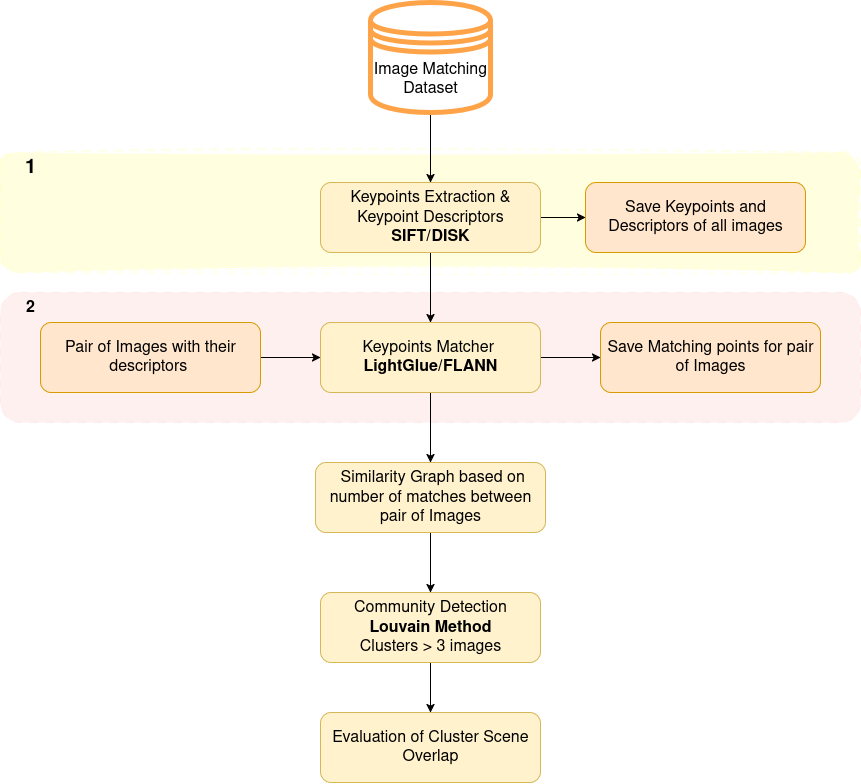

The diagram above was exported from draw.io. Its source (the exported page's mxGraphModel, read from the mxfile embedded in the PNG):
<mxGraphModel dx="2186" dy="1899" grid="1" gridSize="10" guides="1" tooltips="1" connect="1" arrows="1" fold="1" page="1" pageScale="1" pageWidth="850" pageHeight="1100" math="0" shadow="0">
  <root>
    <mxCell id="0" />
    <mxCell id="1" parent="0" />
    <mxCell id="2" value="" style="rounded=1;whiteSpace=wrap;html=1;dashed=1;dashPattern=8 8;fillColor=#FFFF99;fillStyle=solid;strokeColor=#FFFF99;opacity=30;sketch=1;curveFitting=1;jiggle=2;perimeterSpacing=1;" vertex="1" parent="1">
      <mxGeometry x="-40" y="-910" width="860" height="120" as="geometry" />
    </mxCell>
    <mxCell id="3" value="" style="rounded=1;whiteSpace=wrap;html=1;dashed=1;dashPattern=8 8;fillColor=#FFCCCC;fontColor=#333333;strokeColor=#FFCCCC;gradientColor=none;fillStyle=solid;opacity=30;" vertex="1" parent="1">
      <mxGeometry x="-40" y="-770" width="860" height="130" as="geometry" />
    </mxCell>
    <mxCell id="4" style="edgeStyle=orthogonalEdgeStyle;rounded=0;orthogonalLoop=1;jettySize=auto;html=1;" edge="1" source="5" target="8" parent="1">
      <mxGeometry relative="1" as="geometry" />
    </mxCell>
    <mxCell id="5" value="&lt;font style=&quot;font-size: 16px;&quot;&gt;Image Matching Dataset&lt;/font&gt;" style="shape=datastore;whiteSpace=wrap;html=1;fillColor=none;strokeColor=light-dark(#ffa348, #996500);fillStyle=zigzag-line;strokeWidth=5;" vertex="1" parent="1">
      <mxGeometry x="330" y="-1060" width="120" height="110" as="geometry" />
    </mxCell>
    <mxCell id="6" style="edgeStyle=orthogonalEdgeStyle;rounded=0;orthogonalLoop=1;jettySize=auto;html=1;exitX=1;exitY=0.5;exitDx=0;exitDy=0;entryX=0;entryY=0.5;entryDx=0;entryDy=0;" edge="1" source="8" target="17" parent="1">
      <mxGeometry relative="1" as="geometry" />
    </mxCell>
    <mxCell id="7" style="edgeStyle=orthogonalEdgeStyle;rounded=0;orthogonalLoop=1;jettySize=auto;html=1;exitX=0.5;exitY=1;exitDx=0;exitDy=0;" edge="1" source="8" target="11" parent="1">
      <mxGeometry relative="1" as="geometry" />
    </mxCell>
    <mxCell id="8" value="&lt;div&gt;&lt;font style=&quot;font-size: 16px;&quot;&gt;Keypoints Extraction &amp;amp; Keypoint Descriptors&lt;/font&gt;&lt;/div&gt;&lt;div&gt;&lt;font style=&quot;font-size: 16px;&quot;&gt;&lt;b&gt;SIFT/DISK&lt;/b&gt;&lt;/font&gt;&lt;/div&gt;" style="rounded=1;whiteSpace=wrap;html=1;fillColor=#fff2cc;strokeColor=#d6b656;" vertex="1" parent="1">
      <mxGeometry x="280" y="-880" width="220" height="70" as="geometry" />
    </mxCell>
    <mxCell id="9" style="edgeStyle=orthogonalEdgeStyle;rounded=0;orthogonalLoop=1;jettySize=auto;html=1;exitX=0.5;exitY=1;exitDx=0;exitDy=0;entryX=0.5;entryY=0;entryDx=0;entryDy=0;" edge="1" source="11" target="13" parent="1">
      <mxGeometry relative="1" as="geometry" />
    </mxCell>
    <mxCell id="10" style="edgeStyle=orthogonalEdgeStyle;rounded=0;orthogonalLoop=1;jettySize=auto;html=1;exitX=1;exitY=0.5;exitDx=0;exitDy=0;entryX=0;entryY=0.5;entryDx=0;entryDy=0;" edge="1" source="11" target="18" parent="1">
      <mxGeometry relative="1" as="geometry" />
    </mxCell>
    <mxCell id="11" value="&lt;div&gt;&lt;font style=&quot;font-size: 16px;&quot;&gt;Keypoints Matcher&amp;nbsp;&lt;/font&gt;&lt;/div&gt;&lt;div&gt;&lt;b&gt;&lt;font style=&quot;font-size: 16px;&quot;&gt;LightGlue/FLANN&lt;/font&gt;&lt;/b&gt;&lt;/div&gt;" style="rounded=1;whiteSpace=wrap;html=1;fillColor=#fff2cc;strokeColor=#d6b656;" vertex="1" parent="1">
      <mxGeometry x="280" y="-740" width="220" height="70" as="geometry" />
    </mxCell>
    <mxCell id="12" style="edgeStyle=orthogonalEdgeStyle;rounded=0;orthogonalLoop=1;jettySize=auto;html=1;exitX=0.5;exitY=1;exitDx=0;exitDy=0;entryX=0.5;entryY=0;entryDx=0;entryDy=0;" edge="1" source="13" target="15" parent="1">
      <mxGeometry relative="1" as="geometry" />
    </mxCell>
    <mxCell id="13" value="&lt;font style=&quot;font-size: 16px;&quot;&gt;&amp;nbsp;Similarity Graph based on number of matches between pair of Images&lt;/font&gt;" style="rounded=1;whiteSpace=wrap;html=1;fillColor=#fff2cc;strokeColor=#d6b656;" vertex="1" parent="1">
      <mxGeometry x="275" y="-600" width="230" height="70" as="geometry" />
    </mxCell>
    <mxCell id="14" style="edgeStyle=orthogonalEdgeStyle;rounded=0;orthogonalLoop=1;jettySize=auto;html=1;exitX=0.5;exitY=1;exitDx=0;exitDy=0;entryX=0.5;entryY=0;entryDx=0;entryDy=0;" edge="1" source="15" target="16" parent="1">
      <mxGeometry relative="1" as="geometry" />
    </mxCell>
    <mxCell id="15" value="&lt;div&gt;&lt;font style=&quot;font-size: 16px;&quot;&gt;Community Detection&lt;/font&gt;&lt;/div&gt;&lt;div&gt;&lt;font style=&quot;font-size: 16px;&quot;&gt;&lt;b&gt;Louvain Method&lt;/b&gt;&lt;/font&gt;&lt;/div&gt;&lt;div&gt;&lt;font style=&quot;font-size: 16px;&quot;&gt;Clusters &amp;gt; 3 images&lt;/font&gt;&lt;/div&gt;" style="rounded=1;whiteSpace=wrap;html=1;fillColor=#fff2cc;strokeColor=#d6b656;" vertex="1" parent="1">
      <mxGeometry x="280" y="-470" width="220" height="70" as="geometry" />
    </mxCell>
    <mxCell id="16" value="&lt;font style=&quot;font-size: 16px;&quot;&gt;Evaluation of Cluster Scene Overlap&lt;/font&gt;" style="rounded=1;whiteSpace=wrap;html=1;fillColor=#fff2cc;strokeColor=#d6b656;" vertex="1" parent="1">
      <mxGeometry x="280" y="-350" width="220" height="70" as="geometry" />
    </mxCell>
    <mxCell id="17" value="&lt;font style=&quot;font-size: 16px;&quot;&gt;Save Keypoints and Descriptors of all images&lt;/font&gt;" style="rounded=1;whiteSpace=wrap;html=1;fillColor=#ffe6cc;strokeColor=#d79b00;" vertex="1" parent="1">
      <mxGeometry x="545" y="-880" width="220" height="70" as="geometry" />
    </mxCell>
    <mxCell id="18" value="&lt;font style=&quot;font-size: 16px;&quot;&gt;Save Matching points for pair of Images&lt;/font&gt;" style="rounded=1;whiteSpace=wrap;html=1;fillColor=#ffe6cc;strokeColor=#d79b00;" vertex="1" parent="1">
      <mxGeometry x="560" y="-740" width="220" height="70" as="geometry" />
    </mxCell>
    <mxCell id="19" style="edgeStyle=orthogonalEdgeStyle;rounded=0;orthogonalLoop=1;jettySize=auto;html=1;entryX=0;entryY=0.5;entryDx=0;entryDy=0;" edge="1" source="20" target="11" parent="1">
      <mxGeometry relative="1" as="geometry" />
    </mxCell>
    <mxCell id="20" value="&lt;font style=&quot;font-size: 16px;&quot;&gt;Pair of Images with their descriptors&amp;nbsp;&lt;/font&gt;" style="rounded=1;whiteSpace=wrap;html=1;fillColor=#ffe6cc;strokeColor=#d79b00;" vertex="1" parent="1">
      <mxGeometry y="-740" width="220" height="70" as="geometry" />
    </mxCell>
    <mxCell id="21" value="&lt;b&gt;&lt;font style=&quot;font-size: 20px;&quot;&gt;1&lt;/font&gt;&lt;/b&gt;" style="text;html=1;align=center;verticalAlign=middle;whiteSpace=wrap;rounded=0;" vertex="1" parent="1">
      <mxGeometry x="-40" y="-910" width="60" height="30" as="geometry" />
    </mxCell>
    <mxCell id="22" value="&lt;font style=&quot;font-size: 16px;&quot;&gt;&lt;b&gt;2&lt;/b&gt;&lt;/font&gt;" style="text;html=1;align=center;verticalAlign=middle;whiteSpace=wrap;rounded=0;" vertex="1" parent="1">
      <mxGeometry x="-40" y="-770" width="60" height="30" as="geometry" />
    </mxCell>
  </root>
</mxGraphModel>